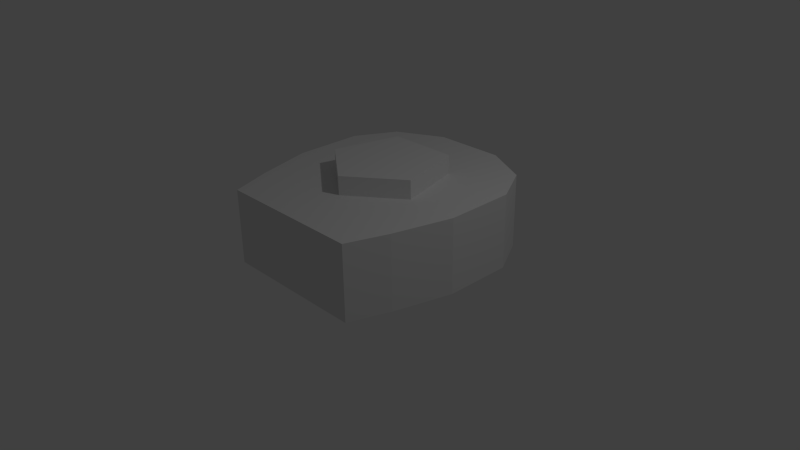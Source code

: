 # Source: ship_hull1.blend  (saved by Blender 2.73.0; exported with 4.5.12 LTS)
import bpy
from mathutils import Matrix  # noqa: F401  (used for matrix-valued properties, if any)

bpy.ops.wm.read_factory_settings(use_empty=True)
scene = bpy.context.scene
scene.name = 'Scene'

# ---- collections
col_collection_1 = bpy.data.collections.new('Collection 1'); scene.collection.children.link(col_collection_1)

# ---- materials (node trees are filled in below, after node groups)
mat_material = bpy.data.materials.new('Material')
mat_material.alpha_threshold = 0.0
mat_material.use_transparent_shadow = False
mat_material.roughness = 0.5
mat_material.line_color = (0.0, 0.0, 0.0, 1.0)

# ---- material node trees

# ---- world
world_world = bpy.data.worlds.new('World'); scene.world = world_world
world_world.color = (0.05088, 0.05088, 0.05088)
world_world.use_sun_shadow = False
world_world.sun_shadow_jitter_overblur = 0.0
world_world.cycles.sampling_method = 'MANUAL'
world_world.cycles.sample_map_resolution = 256

# ---- cameras
cam_camera = bpy.data.cameras.new('Camera')
cam_camera.clip_end = 100.0
cam_camera.lens = 35.0
cam_camera.sensor_width = 32.0
cam_camera.sensor_height = 18.0
cam_camera.ortho_scale = 7.314
cam_camera.dof.focus_distance = 0.0
cam_camera.dof.aperture_fstop = 128.0

# ---- lights
light_lamp = bpy.data.lights.new('Lamp', 'POINT')
light_lamp.transmission_factor = 0.0
light_lamp.cutoff_distance = 30.0
light_lamp.energy = 100.0
light_lamp.shadow_buffer_clip_start = 1.001
light_lamp.shadow_soft_size = 0.1
light_lamp.shadow_maximum_resolution = 0.006
light_lamp.use_absolute_resolution = True
light_lamp.cycles.use_multiple_importance_sampling = False

# ---- meshes
me_cube = bpy.data.meshes.new('Cube')
me_cube.from_pydata([(0.9924, -1.311, 0.0), (1.185, -0.7719, 0.0), (1.393, -0.002449, 0.0), (1.393, 0.9132, 0.0), (1.1, 1.452, 0.0), (0.4769, 1.767, 0.0), (-0.9924, -1.311, 0.0), (-1.185, -0.7719, 0.0), (-1.393, -0.002449, 0.0), (-1.393, 0.9132, 0.0), (-1.1, 1.452, 0.0), (-0.4769, 1.767, 0.0), (0.9924, -1.311, 1.0), (1.185, -0.7719, 1.0), (1.393, -0.002449, 1.0), (1.393, 0.9132, 1.0), (1.1, 1.452, 1.0), (0.4769, 1.767, 1.0), (-0.9924, -1.311, 1.0), (-1.185, -0.7719, 1.0), (-1.393, -0.002449, 1.0), (-1.393, 0.9132, 1.0), (-1.1, 1.452, 1.0), (-0.4769, 1.767, 1.0), (0.9924, -1.311, 0.0), (-0.9924, -1.311, 0.0), (0.9924, -1.311, 1.0), (-0.9924, -1.311, 1.0), (0.0, 1.767, 1.0), (0.9347, 0.8824, 1.0), (-0.9347, 0.8824, 1.0), (0.0, -0.5263, 1.0), (0.0, 0.8824, 1.0), (-0.4674, 0.8824, 1.0), (0.4674, 0.8824, 1.0), (0.6963, -0.002449, 1.0), (-0.6963, -0.002449, 1.0), (1.069e-08, -0.5263, 1.25), (1.069e-08, 0.8824, 1.25), (-0.4674, 0.8824, 1.25), (0.4674, 0.8824, 1.25), (0.6963, -0.002449, 1.25), (-0.6963, -0.002449, 1.25)], [], [(11, 23, 28, 17, 5), (14, 29, 34, 35), (11, 10, 22, 23), (10, 9, 21, 22), (9, 8, 20, 21), (8, 7, 19, 20), (7, 6, 18, 19), (4, 5, 17, 16), (3, 4, 16, 15), (2, 3, 15, 14), (1, 2, 14, 13), (0, 1, 13, 12), (1, 0, 6, 7, 8, 9, 10, 11, 5, 4, 3, 2), (14, 15, 17, 29), (21, 23, 22), (15, 16, 17), (20, 30, 23, 21), (13, 14, 35, 31, 36, 20, 19, 18, 12), (24, 26, 27, 25), (17, 28, 32, 34, 29), (28, 23, 30, 33, 32), (35, 34, 40, 41), (33, 30, 20, 36), (41, 40, 38, 39, 42, 37), (33, 36, 42, 39), (31, 35, 41, 37), (34, 32, 38, 40), (32, 33, 39, 38), (36, 31, 37, 42)])
me_cube.materials.append(mat_material)
me_cube.use_remesh_preserve_volume = False
me_cube.use_remesh_preserve_attributes = False
me_cube.use_mirror_vertex_groups = False
me_cube.update()

# ---- objects
ob_hull = bpy.data.objects.new('Hull', me_cube)
ob_lamp = bpy.data.objects.new('Lamp', light_lamp)
ob_camera = bpy.data.objects.new('Camera', cam_camera)

# ---- transforms, parenting, visibility, modifiers, constraints
ob_hull.location = (0.0, 0.0, 0.0)
ob_hull.lock_rotations_4d = False
ob_hull.empty_display_type = 'ARROWS'
ob_hull.lineart.crease_threshold = 0.0
ob_lamp.location = (4.076, 1.005, 5.904)
ob_lamp.rotation_euler = (0.6503, 0.05522, 1.866)
ob_lamp.lock_rotations_4d = False
ob_lamp.empty_display_type = 'ARROWS'
ob_lamp.color = (0.0, 0.0, 0.0, 0.0)
ob_lamp.lineart.crease_threshold = 0.0
ob_camera.location = (7.481, -6.508, 5.344)
ob_camera.rotation_euler = (1.109, 0.01082, 0.8149)
ob_camera.lock_rotations_4d = False
ob_camera.empty_display_type = 'ARROWS'
ob_camera.color = (0.0, 0.0, 0.0, 0.0)
ob_camera.display_type = 'WIRE'
ob_camera.lineart.crease_threshold = 0.0

# ---- collection membership
col_collection_1.objects.link(ob_hull)
col_collection_1.objects.link(ob_lamp)
col_collection_1.objects.link(ob_camera)

# ---- scene / render settings (as saved in the file)
scene.camera = ob_camera
scene.frame_start = 1; scene.frame_end = 250; scene.frame_set(1)
scene.render.engine = 'BLENDER_EEVEE_NEXT'
scene.render.resolution_percentage = 50
scene.render.dither_intensity = 0.0
scene.cycles.use_denoising = False
scene.cycles.samples = 10
scene.cycles.sampling_pattern = 'TABULATED_SOBOL'
scene.cycles.light_sampling_threshold = 0.0
scene.cycles.use_adaptive_sampling = False
scene.cycles.use_light_tree = False
scene.cycles.blur_glossy = 0.0
scene.cycles.pixel_filter_type = 'GAUSSIAN'
scene.cycles.sample_clamp_indirect = 0.0
scene.view_settings.view_transform = 'Standard'
bpy.context.view_layer.update()
